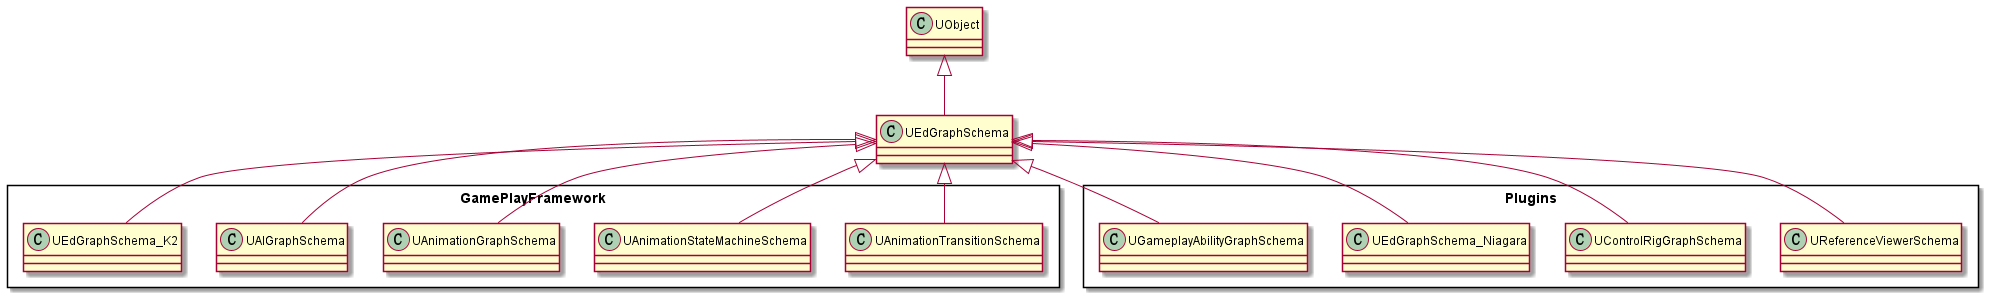

The diagram above was rendered by PlantUML. Its source (embedded in the PNG):
@startuml
'https://plantuml.com/class-diagram

class UEdGraphSchema

package GamePlayFramework <<Rectangle>> {
    class UAnimationTransitionSchema
    class UAnimationStateMachineSchema
    class UAnimationGraphSchema
    class UAIGraphSchema
    class UEdGraphSchema_K2
}

package Plugins <<Rectangle>> {
    class UReferenceViewerSchema
    class UControlRigGraphSchema
    class UEdGraphSchema_Niagara
    class UGameplayAbilityGraphSchema
}

UObject <|-- UEdGraphSchema

UEdGraphSchema <|-- UAnimationTransitionSchema
UEdGraphSchema <|-- UAnimationStateMachineSchema
UEdGraphSchema <|-- UAnimationGraphSchema
UEdGraphSchema <|-- UAIGraphSchema
UEdGraphSchema <|-- UEdGraphSchema_K2

UEdGraphSchema <|-- UReferenceViewerSchema
UEdGraphSchema <|-- UControlRigGraphSchema
UEdGraphSchema <|-- UEdGraphSchema_Niagara
UEdGraphSchema <|-- UGameplayAbilityGraphSchema

@enduml